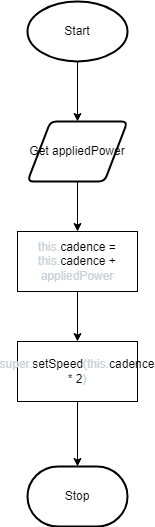

The diagram above was exported from draw.io. Its source (the exported page's mxGraphModel, read from the mxfile embedded in the PNG):
<mxGraphModel dx="1074" dy="749" grid="1" gridSize="10" guides="1" tooltips="1" connect="1" arrows="1" fold="1" page="1" pageScale="1" pageWidth="827" pageHeight="1169" math="0" shadow="0">
  <root>
    <mxCell id="0" />
    <mxCell id="1" parent="0" />
    <mxCell id="6" style="edgeStyle=none;html=1;entryX=0.5;entryY=0;entryDx=0;entryDy=0;" edge="1" parent="1" source="2" target="3">
      <mxGeometry relative="1" as="geometry" />
    </mxCell>
    <mxCell id="2" value="Start" style="strokeWidth=2;html=1;shape=mxgraph.flowchart.start_1;whiteSpace=wrap;" vertex="1" parent="1">
      <mxGeometry x="364" y="60" width="100" height="60" as="geometry" />
    </mxCell>
    <mxCell id="7" style="edgeStyle=none;html=1;entryX=0.5;entryY=0;entryDx=0;entryDy=0;" edge="1" parent="1" source="3" target="4">
      <mxGeometry relative="1" as="geometry" />
    </mxCell>
    <mxCell id="3" value="Get appliedPower" style="shape=parallelogram;html=1;strokeWidth=2;perimeter=parallelogramPerimeter;whiteSpace=wrap;rounded=1;arcSize=12;size=0.23;" vertex="1" parent="1">
      <mxGeometry x="364" y="180" width="100" height="60" as="geometry" />
    </mxCell>
    <mxCell id="8" style="edgeStyle=none;html=1;entryX=0.5;entryY=0;entryDx=0;entryDy=0;" edge="1" parent="1" source="4" target="5">
      <mxGeometry relative="1" as="geometry" />
    </mxCell>
    <mxCell id="4" value="&lt;span class=&quot;pl-smi&quot; style=&quot;box-sizing: border-box ; color: rgb(201 , 209 , 217)&quot;&gt;this&lt;/span&gt;&lt;span class=&quot;pl-kos&quot; style=&quot;box-sizing: border-box ; color: rgb(201 , 209 , 217)&quot;&gt;.&lt;/span&gt;&lt;span class=&quot;pl-c1&quot; style=&quot;box-sizing: border-box&quot;&gt;cadence&lt;/span&gt;&lt;span style=&quot;color: rgb(201 , 209 , 217)&quot;&gt; &lt;/span&gt;&lt;span class=&quot;pl-c1&quot; style=&quot;box-sizing: border-box&quot;&gt;=&lt;/span&gt;&lt;span style=&quot;color: rgb(201 , 209 , 217)&quot;&gt; &lt;/span&gt;&lt;span class=&quot;pl-smi&quot; style=&quot;box-sizing: border-box ; color: rgb(201 , 209 , 217)&quot;&gt;this&lt;/span&gt;&lt;span class=&quot;pl-kos&quot; style=&quot;box-sizing: border-box ; color: rgb(201 , 209 , 217)&quot;&gt;.&lt;/span&gt;&lt;span class=&quot;pl-c1&quot; style=&quot;box-sizing: border-box&quot;&gt;cadence&lt;/span&gt;&lt;span style=&quot;color: rgb(201 , 209 , 217)&quot;&gt; &lt;/span&gt;&lt;span class=&quot;pl-c1&quot; style=&quot;box-sizing: border-box&quot;&gt;+&lt;/span&gt;&lt;span style=&quot;color: rgb(201 , 209 , 217)&quot;&gt; &lt;/span&gt;&lt;span class=&quot;pl-s1&quot; style=&quot;box-sizing: border-box ; color: rgb(201 , 209 , 217)&quot;&gt;appliedPower&lt;/span&gt;" style="rounded=0;whiteSpace=wrap;html=1;" vertex="1" parent="1">
      <mxGeometry x="354" y="290" width="120" height="60" as="geometry" />
    </mxCell>
    <mxCell id="10" style="edgeStyle=none;html=1;entryX=0.5;entryY=0;entryDx=0;entryDy=0;entryPerimeter=0;" edge="1" parent="1" source="5" target="9">
      <mxGeometry relative="1" as="geometry" />
    </mxCell>
    <mxCell id="5" value="&lt;span class=&quot;pl-smi&quot; style=&quot;box-sizing: border-box ; color: rgb(201 , 209 , 217) ; font-family: , , &amp;#34;sf mono&amp;#34; , &amp;#34;menlo&amp;#34; , &amp;#34;consolas&amp;#34; , &amp;#34;liberation mono&amp;#34; , monospace&quot;&gt;super&lt;/span&gt;&lt;span class=&quot;pl-kos&quot; style=&quot;box-sizing: border-box ; color: rgb(201 , 209 , 217) ; font-family: , , &amp;#34;sf mono&amp;#34; , &amp;#34;menlo&amp;#34; , &amp;#34;consolas&amp;#34; , &amp;#34;liberation mono&amp;#34; , monospace&quot;&gt;.&lt;/span&gt;&lt;span class=&quot;pl-en&quot; style=&quot;box-sizing: border-box ; font-family: , , &amp;#34;sf mono&amp;#34; , &amp;#34;menlo&amp;#34; , &amp;#34;consolas&amp;#34; , &amp;#34;liberation mono&amp;#34; , monospace&quot;&gt;setSpeed&lt;/span&gt;&lt;span class=&quot;pl-kos&quot; style=&quot;box-sizing: border-box ; color: rgb(201 , 209 , 217) ; font-family: , , &amp;#34;sf mono&amp;#34; , &amp;#34;menlo&amp;#34; , &amp;#34;consolas&amp;#34; , &amp;#34;liberation mono&amp;#34; , monospace&quot;&gt;(&lt;/span&gt;&lt;span class=&quot;pl-smi&quot; style=&quot;box-sizing: border-box ; color: rgb(201 , 209 , 217) ; font-family: , , &amp;#34;sf mono&amp;#34; , &amp;#34;menlo&amp;#34; , &amp;#34;consolas&amp;#34; , &amp;#34;liberation mono&amp;#34; , monospace&quot;&gt;this&lt;/span&gt;&lt;span class=&quot;pl-kos&quot; style=&quot;box-sizing: border-box ; color: rgb(201 , 209 , 217) ; font-family: , , &amp;#34;sf mono&amp;#34; , &amp;#34;menlo&amp;#34; , &amp;#34;consolas&amp;#34; , &amp;#34;liberation mono&amp;#34; , monospace&quot;&gt;.&lt;/span&gt;&lt;span class=&quot;pl-c1&quot; style=&quot;box-sizing: border-box ; font-family: , , &amp;#34;sf mono&amp;#34; , &amp;#34;menlo&amp;#34; , &amp;#34;consolas&amp;#34; , &amp;#34;liberation mono&amp;#34; , monospace&quot;&gt;cadence&lt;/span&gt;&lt;span style=&quot;color: rgb(201 , 209 , 217) ; font-family: , , &amp;#34;sf mono&amp;#34; , &amp;#34;menlo&amp;#34; , &amp;#34;consolas&amp;#34; , &amp;#34;liberation mono&amp;#34; , monospace&quot;&gt; &lt;/span&gt;&lt;span class=&quot;pl-c1&quot; style=&quot;box-sizing: border-box ; font-family: , , &amp;#34;sf mono&amp;#34; , &amp;#34;menlo&amp;#34; , &amp;#34;consolas&amp;#34; , &amp;#34;liberation mono&amp;#34; , monospace&quot;&gt;*&lt;/span&gt;&lt;span style=&quot;color: rgb(201 , 209 , 217) ; font-family: , , &amp;#34;sf mono&amp;#34; , &amp;#34;menlo&amp;#34; , &amp;#34;consolas&amp;#34; , &amp;#34;liberation mono&amp;#34; , monospace&quot;&gt; &lt;/span&gt;&lt;span class=&quot;pl-c1&quot; style=&quot;box-sizing: border-box ; font-family: , , &amp;#34;sf mono&amp;#34; , &amp;#34;menlo&amp;#34; , &amp;#34;consolas&amp;#34; , &amp;#34;liberation mono&amp;#34; , monospace&quot;&gt;2&lt;/span&gt;&lt;span class=&quot;pl-kos&quot; style=&quot;box-sizing: border-box ; color: rgb(201 , 209 , 217) ; font-family: , , &amp;#34;sf mono&amp;#34; , &amp;#34;menlo&amp;#34; , &amp;#34;consolas&amp;#34; , &amp;#34;liberation mono&amp;#34; , monospace&quot;&gt;)&lt;/span&gt;" style="rounded=0;whiteSpace=wrap;html=1;labelBackgroundColor=none;" vertex="1" parent="1">
      <mxGeometry x="354" y="400" width="120" height="60" as="geometry" />
    </mxCell>
    <mxCell id="9" value="Stop" style="strokeWidth=2;html=1;shape=mxgraph.flowchart.terminator;whiteSpace=wrap;labelBackgroundColor=none;" vertex="1" parent="1">
      <mxGeometry x="364" y="525" width="100" height="60" as="geometry" />
    </mxCell>
  </root>
</mxGraphModel>